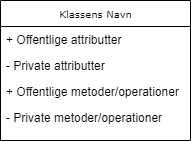

The diagram above was exported from draw.io. Its source (the exported page's mxGraphModel, read from the mxfile embedded in the PNG):
<mxGraphModel dx="782" dy="411" grid="1" gridSize="10" guides="1" tooltips="1" connect="1" arrows="1" fold="1" page="1" pageScale="1" pageWidth="827" pageHeight="1169" math="0" shadow="0">
  <root>
    <mxCell id="0" />
    <mxCell id="1" parent="0" />
    <mxCell id="AC02ax6lHn65IR7h4uwU-1" value="Klassens Navn" style="swimlane;html=1;fontStyle=0;childLayout=stackLayout;horizontal=1;startSize=26;fillColor=none;horizontalStack=0;resizeParent=1;resizeLast=0;collapsible=1;marginBottom=0;swimlaneFillColor=#ffffff;rounded=0;shadow=0;comic=0;labelBackgroundColor=none;strokeWidth=1;fontFamily=Verdana;fontSize=10;align=center;" vertex="1" parent="1">
      <mxGeometry x="350" y="70" width="190" height="140" as="geometry">
        <mxRectangle x="350" y="42" width="110" height="30" as="alternateBounds" />
      </mxGeometry>
    </mxCell>
    <mxCell id="AC02ax6lHn65IR7h4uwU-2" value="+ Offentlige attributter" style="text;html=1;strokeColor=none;fillColor=none;align=left;verticalAlign=top;spacingLeft=4;spacingRight=4;whiteSpace=wrap;overflow=hidden;rotatable=0;points=[[0,0.5],[1,0.5]];portConstraint=eastwest;" vertex="1" parent="AC02ax6lHn65IR7h4uwU-1">
      <mxGeometry y="26" width="190" height="26" as="geometry" />
    </mxCell>
    <mxCell id="AC02ax6lHn65IR7h4uwU-3" value="- Private attributter&lt;br&gt;&lt;br&gt;# Beskyttede attributter" style="text;html=1;strokeColor=none;fillColor=none;align=left;verticalAlign=top;spacingLeft=4;spacingRight=4;whiteSpace=wrap;overflow=hidden;rotatable=0;points=[[0,0.5],[1,0.5]];portConstraint=eastwest;" vertex="1" parent="AC02ax6lHn65IR7h4uwU-1">
      <mxGeometry y="52" width="190" height="26" as="geometry" />
    </mxCell>
    <mxCell id="AC02ax6lHn65IR7h4uwU-7" value="+ Offentlige metoder/operationer" style="text;html=1;strokeColor=none;fillColor=none;align=left;verticalAlign=top;spacingLeft=4;spacingRight=4;whiteSpace=wrap;overflow=hidden;rotatable=0;points=[[0,0.5],[1,0.5]];portConstraint=eastwest;" vertex="1" parent="AC02ax6lHn65IR7h4uwU-1">
      <mxGeometry y="78" width="190" height="26" as="geometry" />
    </mxCell>
    <mxCell id="AC02ax6lHn65IR7h4uwU-9" value="- Private metoder/operationer" style="text;html=1;strokeColor=none;fillColor=none;align=left;verticalAlign=top;spacingLeft=4;spacingRight=4;whiteSpace=wrap;overflow=hidden;rotatable=0;points=[[0,0.5],[1,0.5]];portConstraint=eastwest;" vertex="1" parent="AC02ax6lHn65IR7h4uwU-1">
      <mxGeometry y="104" width="190" height="26" as="geometry" />
    </mxCell>
  </root>
</mxGraphModel>